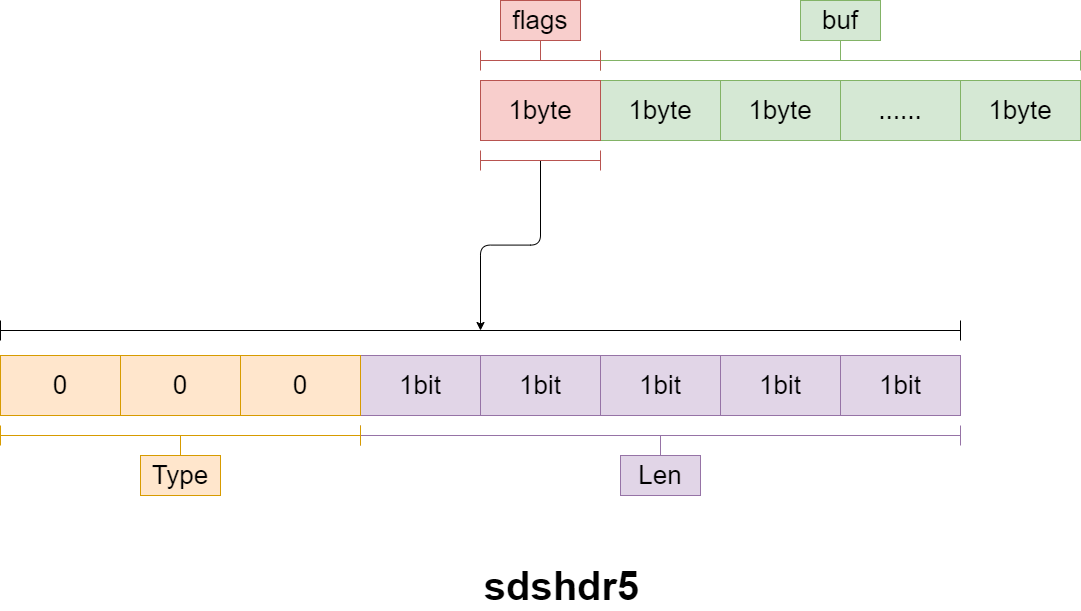

The diagram above was exported from draw.io. Its source (the exported page's mxGraphModel, read from the mxfile embedded in the PNG):
<mxGraphModel dx="2500" dy="896" grid="1" gridSize="10" guides="1" tooltips="1" connect="1" arrows="1" fold="1" page="1" pageScale="1" pageWidth="827" pageHeight="1169" math="0" shadow="0">
  <root>
    <mxCell id="0" />
    <mxCell id="1" parent="0" />
    <mxCell id="WV81_5AQ1dYm98cm-S4--6" value="1byte" style="rounded=0;whiteSpace=wrap;html=1;fillColor=#d5e8d4;strokeColor=#82b366;fontSize=26;" vertex="1" parent="1">
      <mxGeometry x="40" y="310" width="120" height="60" as="geometry" />
    </mxCell>
    <mxCell id="WV81_5AQ1dYm98cm-S4--7" value="&lt;span style=&quot;font-size: 26px;&quot;&gt;1byte&lt;/span&gt;" style="rounded=0;whiteSpace=wrap;html=1;fillColor=#d5e8d4;strokeColor=#82b366;fontSize=26;" vertex="1" parent="1">
      <mxGeometry x="160" y="310" width="120" height="60" as="geometry" />
    </mxCell>
    <mxCell id="WV81_5AQ1dYm98cm-S4--8" value="&lt;span style=&quot;font-size: 26px;&quot;&gt;......&lt;/span&gt;" style="rounded=0;whiteSpace=wrap;html=1;fillColor=#d5e8d4;strokeColor=#82b366;fontSize=26;" vertex="1" parent="1">
      <mxGeometry x="280" y="310" width="120" height="60" as="geometry" />
    </mxCell>
    <mxCell id="WV81_5AQ1dYm98cm-S4--9" value="1byte" style="rounded=0;whiteSpace=wrap;html=1;fillColor=#d5e8d4;strokeColor=#82b366;fontSize=26;" vertex="1" parent="1">
      <mxGeometry x="400" y="310" width="120" height="60" as="geometry" />
    </mxCell>
    <mxCell id="WV81_5AQ1dYm98cm-S4--10" value="" style="shape=crossbar;whiteSpace=wrap;html=1;rounded=1;fillColor=#d5e8d4;strokeColor=#82b366;" vertex="1" parent="1">
      <mxGeometry x="40" y="280" width="480" height="20" as="geometry" />
    </mxCell>
    <mxCell id="WV81_5AQ1dYm98cm-S4--12" value="" style="line;strokeWidth=1;direction=south;html=1;fillColor=#d5e8d4;strokeColor=#82b366;" vertex="1" parent="1">
      <mxGeometry x="275" y="270" width="10" height="20" as="geometry" />
    </mxCell>
    <mxCell id="WV81_5AQ1dYm98cm-S4--14" value="1byte" style="rounded=0;whiteSpace=wrap;html=1;fillColor=#f8cecc;strokeColor=#b85450;fontSize=26;" vertex="1" parent="1">
      <mxGeometry x="-80" y="310" width="120" height="60" as="geometry" />
    </mxCell>
    <mxCell id="WV81_5AQ1dYm98cm-S4--15" value="" style="shape=crossbar;whiteSpace=wrap;html=1;rounded=1;fillColor=#f8cecc;strokeColor=#b85450;" vertex="1" parent="1">
      <mxGeometry x="-80" y="280" width="120" height="20" as="geometry" />
    </mxCell>
    <mxCell id="WV81_5AQ1dYm98cm-S4--16" value="" style="line;strokeWidth=1;direction=south;html=1;fillColor=#f8cecc;strokeColor=#b85450;" vertex="1" parent="1">
      <mxGeometry x="-25" y="270" width="10" height="20" as="geometry" />
    </mxCell>
    <mxCell id="WV81_5AQ1dYm98cm-S4--17" value="&lt;font style=&quot;font-size: 26px&quot;&gt;buf&lt;/font&gt;" style="rounded=0;whiteSpace=wrap;html=1;strokeWidth=1;fillColor=#d5e8d4;strokeColor=#82b366;" vertex="1" parent="1">
      <mxGeometry x="240" y="230" width="80" height="40" as="geometry" />
    </mxCell>
    <mxCell id="WV81_5AQ1dYm98cm-S4--18" value="&lt;font style=&quot;font-size: 26px&quot;&gt;flags&lt;/font&gt;" style="rounded=0;whiteSpace=wrap;html=1;strokeWidth=1;fillColor=#f8cecc;strokeColor=#b85450;" vertex="1" parent="1">
      <mxGeometry x="-60" y="230" width="80" height="40" as="geometry" />
    </mxCell>
    <mxCell id="WV81_5AQ1dYm98cm-S4--19" value="1bit" style="rounded=0;whiteSpace=wrap;html=1;fillColor=#e1d5e7;strokeColor=#9673a6;fontSize=26;" vertex="1" parent="1">
      <mxGeometry x="-200" y="585" width="120" height="60" as="geometry" />
    </mxCell>
    <mxCell id="WV81_5AQ1dYm98cm-S4--20" value="1bit" style="rounded=0;whiteSpace=wrap;html=1;fillColor=#e1d5e7;strokeColor=#9673a6;fontSize=26;" vertex="1" parent="1">
      <mxGeometry x="-80" y="585" width="120" height="60" as="geometry" />
    </mxCell>
    <mxCell id="WV81_5AQ1dYm98cm-S4--21" value="1bit" style="rounded=0;whiteSpace=wrap;html=1;fillColor=#e1d5e7;strokeColor=#9673a6;fontSize=26;" vertex="1" parent="1">
      <mxGeometry x="40" y="585" width="120" height="60" as="geometry" />
    </mxCell>
    <mxCell id="WV81_5AQ1dYm98cm-S4--22" value="0" style="rounded=0;whiteSpace=wrap;html=1;fillColor=#ffe6cc;strokeColor=#d79b00;fontSize=26;" vertex="1" parent="1">
      <mxGeometry x="-320" y="585" width="120" height="60" as="geometry" />
    </mxCell>
    <mxCell id="WV81_5AQ1dYm98cm-S4--23" value="1bit" style="rounded=0;whiteSpace=wrap;html=1;fillColor=#e1d5e7;strokeColor=#9673a6;fontSize=26;" vertex="1" parent="1">
      <mxGeometry x="160" y="585" width="120" height="60" as="geometry" />
    </mxCell>
    <mxCell id="WV81_5AQ1dYm98cm-S4--24" value="1bit" style="rounded=0;whiteSpace=wrap;html=1;fillColor=#e1d5e7;strokeColor=#9673a6;fontSize=26;" vertex="1" parent="1">
      <mxGeometry x="280" y="585" width="120" height="60" as="geometry" />
    </mxCell>
    <mxCell id="WV81_5AQ1dYm98cm-S4--25" value="0" style="rounded=0;whiteSpace=wrap;html=1;fillColor=#ffe6cc;strokeColor=#d79b00;fontSize=26;" vertex="1" parent="1">
      <mxGeometry x="-440" y="585" width="120" height="60" as="geometry" />
    </mxCell>
    <mxCell id="WV81_5AQ1dYm98cm-S4--26" value="0" style="rounded=0;whiteSpace=wrap;html=1;fillColor=#ffe6cc;strokeColor=#d79b00;fontSize=26;" vertex="1" parent="1">
      <mxGeometry x="-560" y="585" width="120" height="60" as="geometry" />
    </mxCell>
    <mxCell id="WV81_5AQ1dYm98cm-S4--29" value="" style="shape=crossbar;whiteSpace=wrap;html=1;rounded=1;fillColor=#e1d5e7;strokeColor=#9673a6;" vertex="1" parent="1">
      <mxGeometry x="-200" y="655" width="600" height="20" as="geometry" />
    </mxCell>
    <mxCell id="WV81_5AQ1dYm98cm-S4--30" value="" style="line;strokeWidth=1;direction=south;html=1;fillColor=#e1d5e7;strokeColor=#9673a6;" vertex="1" parent="1">
      <mxGeometry x="95" y="665" width="10" height="20" as="geometry" />
    </mxCell>
    <mxCell id="WV81_5AQ1dYm98cm-S4--32" value="" style="shape=crossbar;whiteSpace=wrap;html=1;rounded=1;fillColor=#ffe6cc;strokeColor=#d79b00;" vertex="1" parent="1">
      <mxGeometry x="-560" y="655" width="360" height="20" as="geometry" />
    </mxCell>
    <mxCell id="WV81_5AQ1dYm98cm-S4--33" value="" style="line;strokeWidth=1;direction=south;html=1;fillColor=#ffe6cc;strokeColor=#d79b00;" vertex="1" parent="1">
      <mxGeometry x="-385" y="665" width="10" height="20" as="geometry" />
    </mxCell>
    <mxCell id="WV81_5AQ1dYm98cm-S4--36" value="" style="edgeStyle=elbowEdgeStyle;elbow=vertical;endArrow=classic;html=1;fontSize=26;exitX=0.5;exitY=0.5;exitDx=0;exitDy=0;entryX=0.5;entryY=0.5;entryDx=0;entryDy=0;entryPerimeter=0;exitPerimeter=0;" edge="1" parent="1" source="WV81_5AQ1dYm98cm-S4--42" target="WV81_5AQ1dYm98cm-S4--40">
      <mxGeometry width="50" height="50" relative="1" as="geometry">
        <mxPoint x="-40" y="430" as="sourcePoint" />
        <mxPoint x="-79.99999999999977" y="540" as="targetPoint" />
      </mxGeometry>
    </mxCell>
    <mxCell id="WV81_5AQ1dYm98cm-S4--37" value="&lt;font style=&quot;font-size: 26px&quot;&gt;Type&lt;/font&gt;" style="rounded=0;whiteSpace=wrap;html=1;strokeWidth=1;fillColor=#ffe6cc;strokeColor=#d79b00;" vertex="1" parent="1">
      <mxGeometry x="-420" y="685" width="80" height="40" as="geometry" />
    </mxCell>
    <mxCell id="WV81_5AQ1dYm98cm-S4--38" value="&lt;font style=&quot;font-size: 26px&quot;&gt;Len&lt;/font&gt;" style="rounded=0;whiteSpace=wrap;html=1;strokeWidth=1;fillColor=#e1d5e7;strokeColor=#9673a6;" vertex="1" parent="1">
      <mxGeometry x="60" y="685" width="80" height="40" as="geometry" />
    </mxCell>
    <mxCell id="WV81_5AQ1dYm98cm-S4--39" value="sdshdr5" style="text;html=1;align=center;verticalAlign=middle;resizable=0;points=[];autosize=1;strokeColor=none;fontSize=40;fontStyle=1" vertex="1" parent="1">
      <mxGeometry x="-84" y="790" width="170" height="50" as="geometry" />
    </mxCell>
    <mxCell id="WV81_5AQ1dYm98cm-S4--40" value="" style="shape=crossbar;whiteSpace=wrap;html=1;rounded=1;fillColor=#000000;" vertex="1" parent="1">
      <mxGeometry x="-560" y="550" width="960" height="20" as="geometry" />
    </mxCell>
    <mxCell id="WV81_5AQ1dYm98cm-S4--42" value="" style="shape=crossbar;whiteSpace=wrap;html=1;rounded=1;fillColor=#f8cecc;strokeColor=#b85450;" vertex="1" parent="1">
      <mxGeometry x="-80" y="380" width="120" height="20" as="geometry" />
    </mxCell>
  </root>
</mxGraphModel>